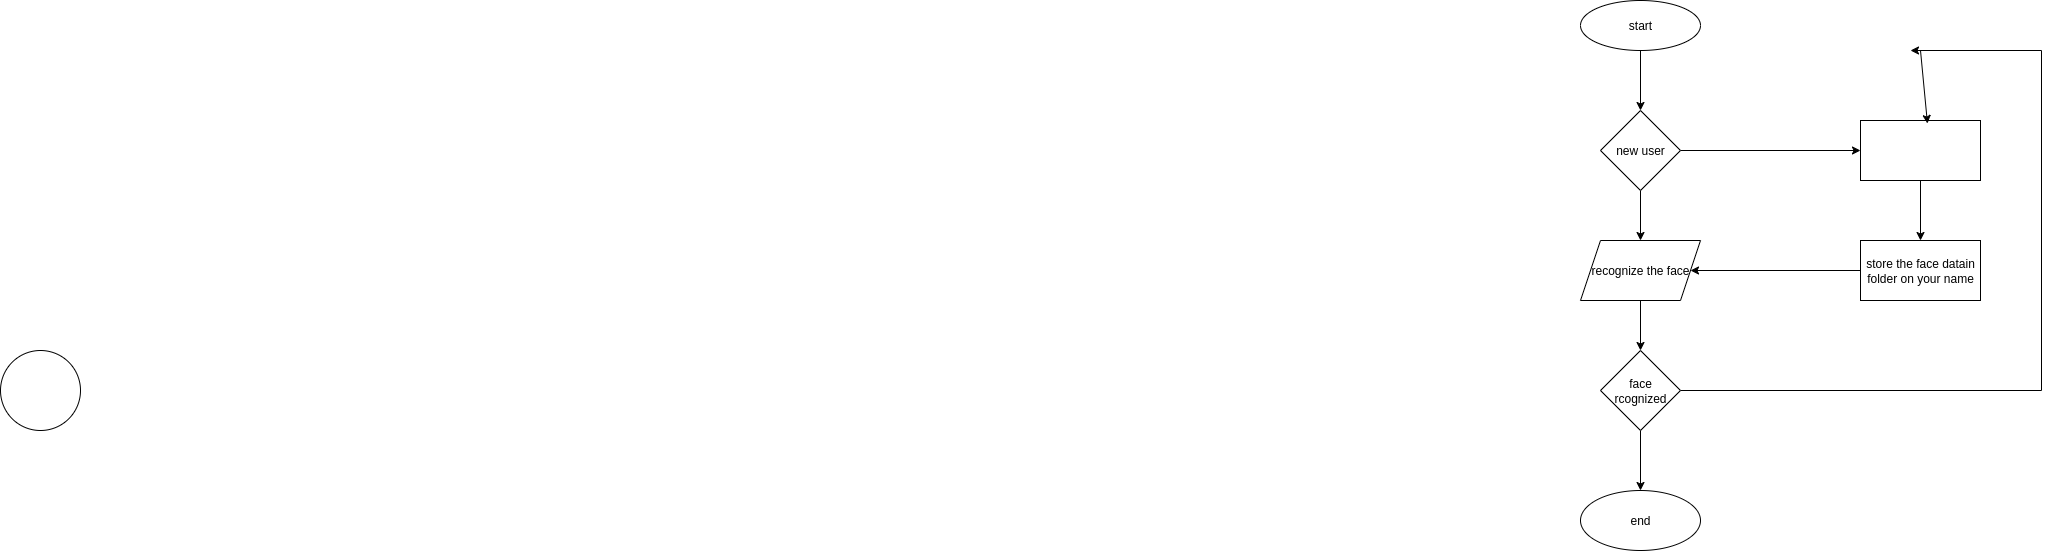

The diagram above was exported from draw.io. Its source (the exported page's mxGraphModel, read from the mxfile embedded in the PNG):
<mxGraphModel dx="2572" dy="1611" grid="1" gridSize="10" guides="1" tooltips="1" connect="1" arrows="1" fold="1" page="1" pageScale="1" pageWidth="850" pageHeight="1100" math="0" shadow="0">
  <root>
    <mxCell id="0" />
    <mxCell id="1" parent="0" />
    <mxCell id="RtJZptjloAuFkh8ElMLQ-9" value="" style="edgeStyle=orthogonalEdgeStyle;rounded=0;orthogonalLoop=1;jettySize=auto;html=1;" edge="1" parent="1" source="RtJZptjloAuFkh8ElMLQ-1" target="RtJZptjloAuFkh8ElMLQ-2">
      <mxGeometry relative="1" as="geometry" />
    </mxCell>
    <mxCell id="RtJZptjloAuFkh8ElMLQ-1" value="start" style="ellipse;whiteSpace=wrap;html=1;" vertex="1" parent="1">
      <mxGeometry x="370" y="-510" width="120" height="50" as="geometry" />
    </mxCell>
    <mxCell id="RtJZptjloAuFkh8ElMLQ-10" value="" style="edgeStyle=orthogonalEdgeStyle;rounded=0;orthogonalLoop=1;jettySize=auto;html=1;" edge="1" parent="1" source="RtJZptjloAuFkh8ElMLQ-2" target="RtJZptjloAuFkh8ElMLQ-3">
      <mxGeometry relative="1" as="geometry" />
    </mxCell>
    <mxCell id="RtJZptjloAuFkh8ElMLQ-14" style="edgeStyle=orthogonalEdgeStyle;rounded=0;orthogonalLoop=1;jettySize=auto;html=1;" edge="1" parent="1" source="RtJZptjloAuFkh8ElMLQ-2" target="RtJZptjloAuFkh8ElMLQ-5">
      <mxGeometry relative="1" as="geometry" />
    </mxCell>
    <mxCell id="RtJZptjloAuFkh8ElMLQ-2" value="new user" style="rhombus;whiteSpace=wrap;html=1;" vertex="1" parent="1">
      <mxGeometry x="390" y="-400" width="80" height="80" as="geometry" />
    </mxCell>
    <mxCell id="RtJZptjloAuFkh8ElMLQ-11" value="" style="edgeStyle=orthogonalEdgeStyle;rounded=0;orthogonalLoop=1;jettySize=auto;html=1;" edge="1" parent="1" source="RtJZptjloAuFkh8ElMLQ-3" target="RtJZptjloAuFkh8ElMLQ-4">
      <mxGeometry relative="1" as="geometry" />
    </mxCell>
    <mxCell id="RtJZptjloAuFkh8ElMLQ-3" value="recognize the face" style="shape=parallelogram;perimeter=parallelogramPerimeter;whiteSpace=wrap;html=1;fixedSize=1;" vertex="1" parent="1">
      <mxGeometry x="370" y="-270" width="120" height="60" as="geometry" />
    </mxCell>
    <mxCell id="RtJZptjloAuFkh8ElMLQ-12" value="" style="edgeStyle=orthogonalEdgeStyle;rounded=0;orthogonalLoop=1;jettySize=auto;html=1;" edge="1" parent="1" source="RtJZptjloAuFkh8ElMLQ-4" target="RtJZptjloAuFkh8ElMLQ-8">
      <mxGeometry relative="1" as="geometry" />
    </mxCell>
    <mxCell id="RtJZptjloAuFkh8ElMLQ-17" style="edgeStyle=orthogonalEdgeStyle;rounded=0;orthogonalLoop=1;jettySize=auto;html=1;exitX=1;exitY=0.5;exitDx=0;exitDy=0;" edge="1" parent="1" source="RtJZptjloAuFkh8ElMLQ-4">
      <mxGeometry relative="1" as="geometry">
        <mxPoint x="700" y="-460" as="targetPoint" />
        <Array as="points">
          <mxPoint x="831" y="-120" />
        </Array>
      </mxGeometry>
    </mxCell>
    <mxCell id="RtJZptjloAuFkh8ElMLQ-4" value="face rcognized" style="rhombus;whiteSpace=wrap;html=1;" vertex="1" parent="1">
      <mxGeometry x="390" y="-160" width="80" height="80" as="geometry" />
    </mxCell>
    <mxCell id="RtJZptjloAuFkh8ElMLQ-18" value="" style="edgeStyle=orthogonalEdgeStyle;rounded=0;orthogonalLoop=1;jettySize=auto;html=1;" edge="1" parent="1" source="RtJZptjloAuFkh8ElMLQ-5" target="RtJZptjloAuFkh8ElMLQ-6">
      <mxGeometry relative="1" as="geometry" />
    </mxCell>
    <mxCell id="RtJZptjloAuFkh8ElMLQ-5" value="" style="rounded=0;whiteSpace=wrap;html=1;" vertex="1" parent="1">
      <mxGeometry x="650" y="-390" width="120" height="60" as="geometry" />
    </mxCell>
    <mxCell id="RtJZptjloAuFkh8ElMLQ-20" style="edgeStyle=orthogonalEdgeStyle;rounded=0;orthogonalLoop=1;jettySize=auto;html=1;exitX=0;exitY=0.5;exitDx=0;exitDy=0;entryX=1;entryY=0.5;entryDx=0;entryDy=0;" edge="1" parent="1" source="RtJZptjloAuFkh8ElMLQ-6" target="RtJZptjloAuFkh8ElMLQ-3">
      <mxGeometry relative="1" as="geometry" />
    </mxCell>
    <mxCell id="RtJZptjloAuFkh8ElMLQ-6" value="store the face datain folder on your name" style="rounded=0;whiteSpace=wrap;html=1;" vertex="1" parent="1">
      <mxGeometry x="650" y="-270" width="120" height="60" as="geometry" />
    </mxCell>
    <mxCell id="RtJZptjloAuFkh8ElMLQ-7" value="" style="ellipse;whiteSpace=wrap;html=1;" vertex="1" parent="1">
      <mxGeometry x="-1210" y="-160" width="80" height="80" as="geometry" />
    </mxCell>
    <mxCell id="RtJZptjloAuFkh8ElMLQ-8" value="end" style="ellipse;whiteSpace=wrap;html=1;" vertex="1" parent="1">
      <mxGeometry x="370" y="-20" width="120" height="60" as="geometry" />
    </mxCell>
    <mxCell id="RtJZptjloAuFkh8ElMLQ-21" value="" style="endArrow=classic;html=1;rounded=0;entryX=0.558;entryY=0.05;entryDx=0;entryDy=0;entryPerimeter=0;" edge="1" parent="1" target="RtJZptjloAuFkh8ElMLQ-5">
      <mxGeometry width="50" height="50" relative="1" as="geometry">
        <mxPoint x="710" y="-460" as="sourcePoint" />
        <mxPoint x="690" y="-460" as="targetPoint" />
      </mxGeometry>
    </mxCell>
  </root>
</mxGraphModel>